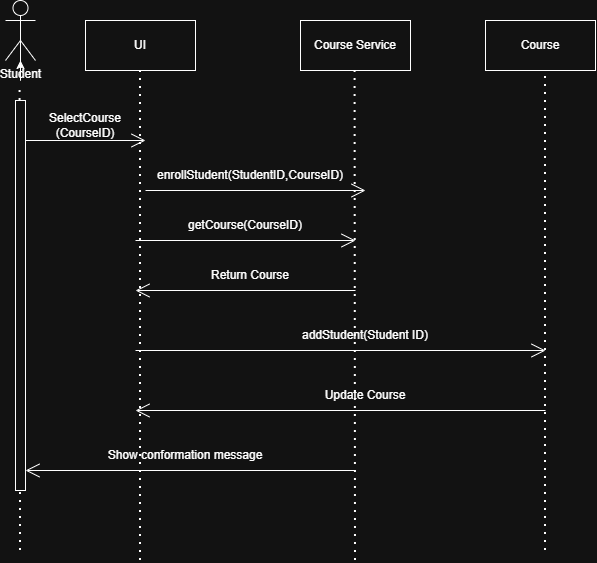

The diagram above was exported from draw.io. Its source (the exported page's mxGraphModel, read from the mxfile embedded in the PNG):
<mxGraphModel dx="868" dy="479" grid="1" gridSize="10" guides="1" tooltips="1" connect="1" arrows="1" fold="1" page="1" pageScale="1" pageWidth="850" pageHeight="1100" math="0" shadow="0">
  <root>
    <mxCell id="0" />
    <mxCell id="1" parent="0" />
    <mxCell id="SXEQlZ7DKGvAJKD9bD8c-4" value="UI" style="html=1;whiteSpace=wrap;" vertex="1" parent="1">
      <mxGeometry x="100" y="30" width="110" height="50" as="geometry" />
    </mxCell>
    <mxCell id="SXEQlZ7DKGvAJKD9bD8c-5" value="Course Service" style="html=1;whiteSpace=wrap;" vertex="1" parent="1">
      <mxGeometry x="315" y="30" width="110" height="50" as="geometry" />
    </mxCell>
    <mxCell id="SXEQlZ7DKGvAJKD9bD8c-6" value="Course" style="html=1;whiteSpace=wrap;" vertex="1" parent="1">
      <mxGeometry x="500" y="30" width="110" height="50" as="geometry" />
    </mxCell>
    <mxCell id="SXEQlZ7DKGvAJKD9bD8c-7" value="" style="endArrow=none;dashed=1;html=1;dashPattern=1 3;strokeWidth=2;rounded=0;entryX=0.5;entryY=1;entryDx=0;entryDy=0;" edge="1" parent="1" target="SXEQlZ7DKGvAJKD9bD8c-4">
      <mxGeometry width="50" height="50" relative="1" as="geometry">
        <mxPoint x="155" y="570" as="sourcePoint" />
        <mxPoint x="290" y="140" as="targetPoint" />
      </mxGeometry>
    </mxCell>
    <mxCell id="SXEQlZ7DKGvAJKD9bD8c-8" value="" style="endArrow=none;dashed=1;html=1;dashPattern=1 3;strokeWidth=2;rounded=0;entryX=0.5;entryY=1;entryDx=0;entryDy=0;" edge="1" parent="1">
      <mxGeometry width="50" height="50" relative="1" as="geometry">
        <mxPoint x="370" y="570" as="sourcePoint" />
        <mxPoint x="369.58" y="80" as="targetPoint" />
      </mxGeometry>
    </mxCell>
    <mxCell id="SXEQlZ7DKGvAJKD9bD8c-9" value="" style="endArrow=none;dashed=1;html=1;dashPattern=1 3;strokeWidth=2;rounded=0;entryX=0.5;entryY=1;entryDx=0;entryDy=0;" edge="1" parent="1">
      <mxGeometry width="50" height="50" relative="1" as="geometry">
        <mxPoint x="560" y="560" as="sourcePoint" />
        <mxPoint x="560" y="80" as="targetPoint" />
      </mxGeometry>
    </mxCell>
    <mxCell id="SXEQlZ7DKGvAJKD9bD8c-13" value="" style="edgeStyle=orthogonalEdgeStyle;rounded=0;orthogonalLoop=1;jettySize=auto;html=1;" edge="1" parent="1" target="SXEQlZ7DKGvAJKD9bD8c-12">
      <mxGeometry relative="1" as="geometry">
        <mxPoint x="35" y="70" as="sourcePoint" />
      </mxGeometry>
    </mxCell>
    <mxCell id="SXEQlZ7DKGvAJKD9bD8c-11" value="" style="endArrow=none;dashed=1;html=1;dashPattern=1 3;strokeWidth=2;rounded=0;entryX=0.5;entryY=1;entryDx=0;entryDy=0;" edge="1" parent="1" source="SXEQlZ7DKGvAJKD9bD8c-14">
      <mxGeometry width="50" height="50" relative="1" as="geometry">
        <mxPoint x="34.58" y="390" as="sourcePoint" />
        <mxPoint x="34.58" y="100" as="targetPoint" />
      </mxGeometry>
    </mxCell>
    <mxCell id="SXEQlZ7DKGvAJKD9bD8c-12" value="Student&lt;div&gt;&lt;br&gt;&lt;/div&gt;" style="shape=umlActor;verticalLabelPosition=bottom;verticalAlign=top;html=1;outlineConnect=0;" vertex="1" parent="1">
      <mxGeometry x="20" y="10" width="30" height="60" as="geometry" />
    </mxCell>
    <mxCell id="SXEQlZ7DKGvAJKD9bD8c-15" value="" style="endArrow=none;dashed=1;html=1;dashPattern=1 3;strokeWidth=2;rounded=0;entryX=0.5;entryY=1;entryDx=0;entryDy=0;" edge="1" parent="1" target="SXEQlZ7DKGvAJKD9bD8c-14">
      <mxGeometry width="50" height="50" relative="1" as="geometry">
        <mxPoint x="35" y="560" as="sourcePoint" />
        <mxPoint x="34.58" y="100" as="targetPoint" />
      </mxGeometry>
    </mxCell>
    <mxCell id="SXEQlZ7DKGvAJKD9bD8c-14" value="" style="html=1;points=[[0,0,0,0,5],[0,1,0,0,-5],[1,0,0,0,5],[1,1,0,0,-5]];perimeter=orthogonalPerimeter;outlineConnect=0;targetShapes=umlLifeline;portConstraint=eastwest;newEdgeStyle={&quot;curved&quot;:0,&quot;rounded&quot;:0};" vertex="1" parent="1">
      <mxGeometry x="30" y="110" width="10" height="390" as="geometry" />
    </mxCell>
    <mxCell id="SXEQlZ7DKGvAJKD9bD8c-16" value="" style="endArrow=open;endFill=1;endSize=12;html=1;rounded=0;" edge="1" parent="1">
      <mxGeometry width="160" relative="1" as="geometry">
        <mxPoint x="40" y="150" as="sourcePoint" />
        <mxPoint x="160" y="150" as="targetPoint" />
      </mxGeometry>
    </mxCell>
    <mxCell id="SXEQlZ7DKGvAJKD9bD8c-17" value="" style="endArrow=open;endFill=1;endSize=12;html=1;rounded=0;" edge="1" parent="1">
      <mxGeometry width="160" relative="1" as="geometry">
        <mxPoint x="150" y="250" as="sourcePoint" />
        <mxPoint x="370" y="250" as="targetPoint" />
      </mxGeometry>
    </mxCell>
    <mxCell id="SXEQlZ7DKGvAJKD9bD8c-18" value="" style="endArrow=open;endFill=1;endSize=12;html=1;rounded=0;" edge="1" parent="1">
      <mxGeometry width="160" relative="1" as="geometry">
        <mxPoint x="160" y="200" as="sourcePoint" />
        <mxPoint x="380" y="200" as="targetPoint" />
      </mxGeometry>
    </mxCell>
    <mxCell id="SXEQlZ7DKGvAJKD9bD8c-19" value="" style="endArrow=open;endFill=1;endSize=12;html=1;rounded=0;" edge="1" parent="1">
      <mxGeometry width="160" relative="1" as="geometry">
        <mxPoint x="370" y="300" as="sourcePoint" />
        <mxPoint x="150" y="300" as="targetPoint" />
      </mxGeometry>
    </mxCell>
    <mxCell id="SXEQlZ7DKGvAJKD9bD8c-20" value="" style="endArrow=open;endFill=1;endSize=12;html=1;rounded=0;" edge="1" parent="1">
      <mxGeometry width="160" relative="1" as="geometry">
        <mxPoint x="150" y="360" as="sourcePoint" />
        <mxPoint x="560" y="360" as="targetPoint" />
      </mxGeometry>
    </mxCell>
    <mxCell id="SXEQlZ7DKGvAJKD9bD8c-21" value="" style="endArrow=open;endFill=1;endSize=12;html=1;rounded=0;" edge="1" parent="1">
      <mxGeometry width="160" relative="1" as="geometry">
        <mxPoint x="560" y="420" as="sourcePoint" />
        <mxPoint x="150" y="420" as="targetPoint" />
      </mxGeometry>
    </mxCell>
    <mxCell id="SXEQlZ7DKGvAJKD9bD8c-22" value="" style="endArrow=open;endFill=1;endSize=12;html=1;rounded=0;" edge="1" parent="1" target="SXEQlZ7DKGvAJKD9bD8c-14">
      <mxGeometry width="160" relative="1" as="geometry">
        <mxPoint x="370" y="480" as="sourcePoint" />
        <mxPoint x="370" y="520" as="targetPoint" />
      </mxGeometry>
    </mxCell>
    <mxCell id="SXEQlZ7DKGvAJKD9bD8c-23" value="SelectCourse&lt;div&gt;(CourseID)&lt;/div&gt;" style="text;html=1;whiteSpace=wrap;strokeColor=none;fillColor=none;align=center;verticalAlign=middle;rounded=0;" vertex="1" parent="1">
      <mxGeometry x="60" y="120" width="80" height="30" as="geometry" />
    </mxCell>
    <mxCell id="SXEQlZ7DKGvAJKD9bD8c-25" value="enrollStudent(StudentID,CourseID)" style="text;html=1;whiteSpace=wrap;strokeColor=none;fillColor=none;align=center;verticalAlign=middle;rounded=0;" vertex="1" parent="1">
      <mxGeometry x="200" y="170" width="130" height="30" as="geometry" />
    </mxCell>
    <mxCell id="SXEQlZ7DKGvAJKD9bD8c-27" value="getCourse(CourseID)" style="text;html=1;whiteSpace=wrap;strokeColor=none;fillColor=none;align=center;verticalAlign=middle;rounded=0;" vertex="1" parent="1">
      <mxGeometry x="220" y="220" width="80" height="30" as="geometry" />
    </mxCell>
    <mxCell id="SXEQlZ7DKGvAJKD9bD8c-28" value="Return Course" style="text;html=1;whiteSpace=wrap;strokeColor=none;fillColor=none;align=center;verticalAlign=middle;rounded=0;" vertex="1" parent="1">
      <mxGeometry x="220" y="270" width="90" height="30" as="geometry" />
    </mxCell>
    <mxCell id="SXEQlZ7DKGvAJKD9bD8c-29" value="addStudent(Student ID)" style="text;html=1;whiteSpace=wrap;strokeColor=none;fillColor=none;align=center;verticalAlign=middle;rounded=0;" vertex="1" parent="1">
      <mxGeometry x="240" y="330" width="280" height="30" as="geometry" />
    </mxCell>
    <mxCell id="SXEQlZ7DKGvAJKD9bD8c-30" value="Update Course" style="text;html=1;whiteSpace=wrap;strokeColor=none;fillColor=none;align=center;verticalAlign=middle;rounded=0;" vertex="1" parent="1">
      <mxGeometry x="270" y="390" width="220" height="30" as="geometry" />
    </mxCell>
    <mxCell id="SXEQlZ7DKGvAJKD9bD8c-31" value="Show conformation message" style="text;html=1;whiteSpace=wrap;strokeColor=none;fillColor=none;align=center;verticalAlign=middle;rounded=0;" vertex="1" parent="1">
      <mxGeometry x="80" y="450" width="240" height="30" as="geometry" />
    </mxCell>
  </root>
</mxGraphModel>